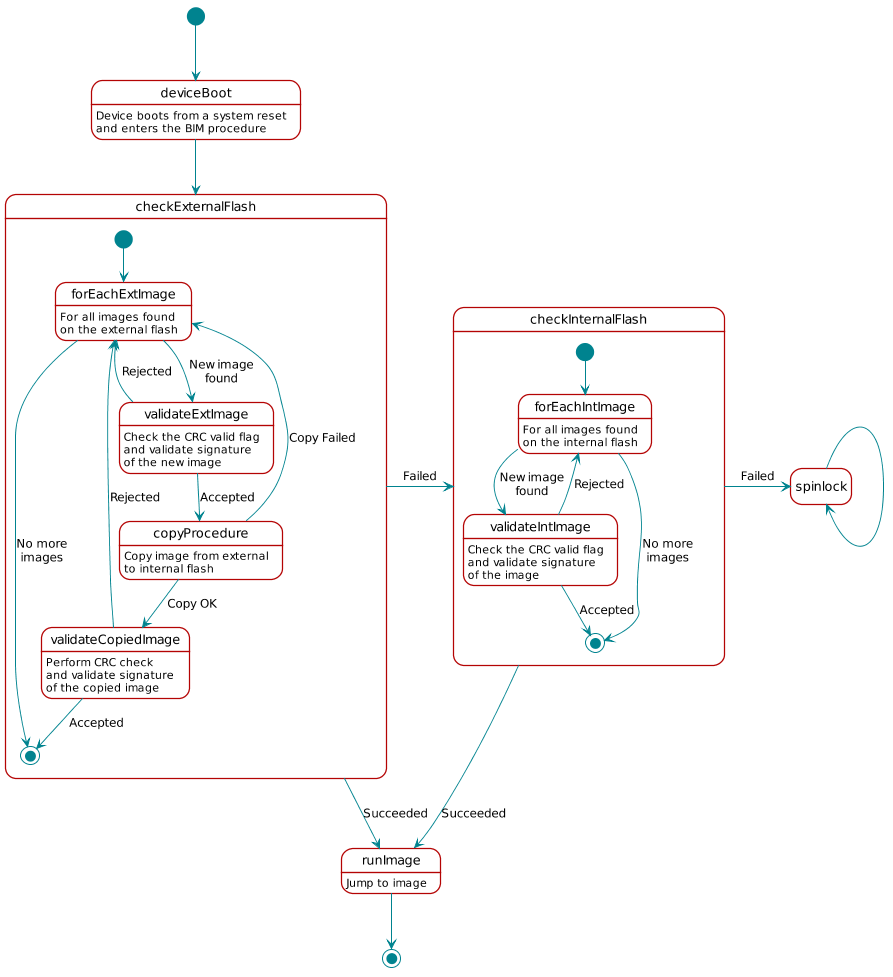

The diagram above was rendered by PlantUML. Its source (embedded in the PNG):
@startuml
skinparam backgroundColor transparent

hide footbox

scale max 900 width

skinparam sequenceArrow {
    Color #00838f
    Thickness 1.2
}


skinparam sequenceParticipant {
    BackgroundColor #b40404
    BorderColor #b40404
    BorderThickness 0
    FontColor #fff
    FontStyle bold
}

skinparam sequenceLifeLineBorderColor #888

skinparam note {
    BackgroundColor #ffe
    BorderColor #b40404
}

skinparam sequenceDivider {
    BackgroundColor #b40404
    BorderColor #b40404
    FontColor #fff
    BorderThickness 0
}

skinparam sequenceGroup {
    BackgroundColor #b40404
    BorderColor #b40404
    HeaderFontColor #fff
    HeaderFontStyle italics
    BorderThickness 1.5
}

skinparam shadowing false

skinParam state {
  BorderColor #b40404
  BackgroundColor transparent
  ArrowColor #00838f
  StartColor #00838f
  EndColor #00838f
}

skinParam activity {
  BorderColor #b40404
  BackgroundColor transparent
  ArrowColor #00838f
  StartColor #00838f
  EndColor #00838f
  BarColor #00838f
}
hide empty description

[*] --> deviceBoot

deviceBoot : Device boots from a system reset\nand enters the BIM procedure
deviceBoot --> checkExternalFlash

state checkExternalFlash {
    [*] --> forEachExtImage

    forEachExtImage : For all images found\non the external flash
    forEachExtImage --> validateExtImage : New image\nfound
    forEachExtImage --> [*] : No more\nimages

    validateExtImage : Check the CRC valid flag\nand validate signature\nof the new image
    validateExtImage --> copyProcedure : Accepted
    validateExtImage --> forEachExtImage : Rejected

    copyProcedure : Copy image from external\nto internal flash
    copyProcedure --> validateCopiedImage : Copy OK
    copyProcedure --> forEachExtImage : Copy Failed

    validateCopiedImage : Perform CRC check\nand validate signature\nof the copied image
    validateCopiedImage --> [*] : Accepted
    validateCopiedImage --> forEachExtImage : Rejected
}

checkExternalFlash -down-> runImage : Succeeded
checkExternalFlash -right-> checkInternalFlash : Failed

state checkInternalFlash {
    [*] --> forEachIntImage

    forEachIntImage : For all images found\non the internal flash
    forEachIntImage --> validateIntImage : New image\nfound
    forEachIntImage --> [*] : No more\nimages

    validateIntImage : Check the CRC valid flag\nand validate signature\nof the image
    validateIntImage --> [*] : Accepted
    validateIntImage --> forEachIntImage : Rejected
}

checkInternalFlash -down-> runImage : Succeeded
checkInternalFlash -right-> spinlock : Failed

spinlock --> spinlock

runImage : Jump to image
runImage --> [*]

@enduml